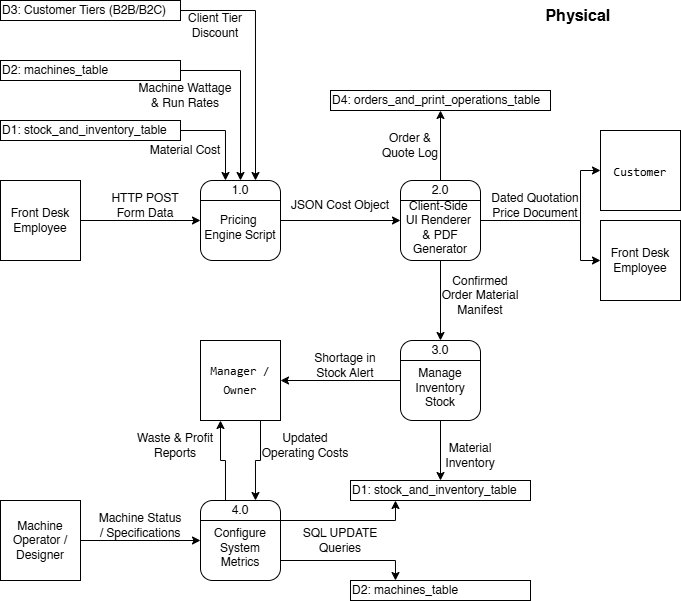

The diagram above was exported from draw.io. Its source (the exported page's mxGraphModel, read from the mxfile embedded in the PNG):
<mxGraphModel dx="1414" dy="874" grid="1" gridSize="10" guides="1" tooltips="1" connect="1" arrows="1" fold="1" page="1" pageScale="1" pageWidth="850" pageHeight="1100" math="0" shadow="0">
  <root>
    <mxCell id="0" />
    <mxCell id="1" parent="0" />
    <mxCell id="a-vgdv0Z1nxv4UOhQgue-1" value="" style="group" parent="1" connectable="0" vertex="1">
      <mxGeometry x="240" y="220" width="80" height="80" as="geometry" />
    </mxCell>
    <mxCell id="a-vgdv0Z1nxv4UOhQgue-2" value="&lt;br&gt;&lt;div&gt;Pricing&amp;nbsp;&lt;/div&gt;&lt;div&gt;Engine Script&lt;/div&gt;" style="rounded=1;whiteSpace=wrap;html=1;" parent="a-vgdv0Z1nxv4UOhQgue-1" vertex="1">
      <mxGeometry width="80" height="80" as="geometry" />
    </mxCell>
    <mxCell id="a-vgdv0Z1nxv4UOhQgue-3" style="rounded=0;orthogonalLoop=1;jettySize=auto;html=1;exitX=0;exitY=0.25;exitDx=0;exitDy=0;entryX=1;entryY=0.25;entryDx=0;entryDy=0;endArrow=none;endFill=0;" parent="a-vgdv0Z1nxv4UOhQgue-1" source="a-vgdv0Z1nxv4UOhQgue-2" target="a-vgdv0Z1nxv4UOhQgue-2" edge="1">
      <mxGeometry relative="1" as="geometry" />
    </mxCell>
    <mxCell id="a-vgdv0Z1nxv4UOhQgue-4" value="1.0" style="text;html=1;whiteSpace=wrap;strokeColor=none;fillColor=none;align=center;verticalAlign=middle;rounded=0;" parent="a-vgdv0Z1nxv4UOhQgue-1" vertex="1">
      <mxGeometry x="10" width="60" height="20" as="geometry" />
    </mxCell>
    <mxCell id="a-vgdv0Z1nxv4UOhQgue-5" style="edgeStyle=orthogonalEdgeStyle;rounded=0;orthogonalLoop=1;jettySize=auto;html=1;exitX=0.75;exitY=1;exitDx=0;exitDy=0;entryX=0.75;entryY=0;entryDx=0;entryDy=0;" parent="1" source="a-vgdv0Z1nxv4UOhQgue-6" target="a-vgdv0Z1nxv4UOhQgue-28" edge="1">
      <mxGeometry relative="1" as="geometry" />
    </mxCell>
    <mxCell id="a-vgdv0Z1nxv4UOhQgue-6" value="&lt;span data-path-to-node=&quot;6,1,1,1,1,0&quot;&gt;&lt;code data-path-to-node=&quot;6,1,1,1,1,0&quot; data-index-in-node=&quot;0&quot;&gt;&lt;span class=&quot;citation-160&quot;&gt;Manager / Owner&lt;/span&gt;&lt;/code&gt;&lt;span class=&quot;citation-160&quot;&gt; &lt;/span&gt;&lt;/span&gt;&lt;span data-path-to-node=&quot;6,1,1,1,1,1&quot;&gt;&lt;sup class=&quot;superscript&quot; data-turn-source-index=&quot;4&quot;&gt;&lt;/sup&gt;&lt;/span&gt;" style="whiteSpace=wrap;html=1;aspect=fixed;" parent="1" vertex="1">
      <mxGeometry x="240" y="380" width="80" height="80" as="geometry" />
    </mxCell>
    <mxCell id="a-vgdv0Z1nxv4UOhQgue-7" style="edgeStyle=orthogonalEdgeStyle;rounded=0;orthogonalLoop=1;jettySize=auto;html=1;exitX=1;exitY=0.5;exitDx=0;exitDy=0;entryX=0;entryY=0.5;entryDx=0;entryDy=0;" parent="1" source="a-vgdv0Z1nxv4UOhQgue-8" target="a-vgdv0Z1nxv4UOhQgue-2" edge="1">
      <mxGeometry relative="1" as="geometry" />
    </mxCell>
    <mxCell id="a-vgdv0Z1nxv4UOhQgue-8" value="Front Desk Employee" style="whiteSpace=wrap;html=1;aspect=fixed;" parent="1" vertex="1">
      <mxGeometry x="40" y="220" width="80" height="80" as="geometry" />
    </mxCell>
    <mxCell id="a-vgdv0Z1nxv4UOhQgue-9" value="&lt;span data-path-to-node=&quot;6,1,1,2,1,0&quot;&gt;&lt;code data-path-to-node=&quot;6,1,1,2,1,0&quot; data-index-in-node=&quot;0&quot;&gt;&lt;span class=&quot;citation-159&quot;&gt;Customer&lt;/span&gt;&lt;/code&gt;&lt;span class=&quot;citation-159&quot;&gt; &lt;/span&gt;&lt;/span&gt;&lt;span data-path-to-node=&quot;6,1,1,2,1,1&quot;&gt;&lt;span class=&quot;citation-159 citation-end-159&quot;&gt;&lt;sup class=&quot;superscript&quot; data-turn-source-index=&quot;5&quot;&gt;&lt;/sup&gt;&lt;sup class=&quot;superscript&quot; data-turn-source-index=&quot;5&quot;&gt;&lt;/sup&gt;&lt;sup class=&quot;superscript&quot; data-turn-source-index=&quot;5&quot;&gt;&lt;/sup&gt;&lt;sup class=&quot;superscript&quot; data-turn-source-index=&quot;5&quot;&gt;&lt;/sup&gt;&lt;/span&gt;&lt;/span&gt;" style="whiteSpace=wrap;html=1;aspect=fixed;" parent="1" vertex="1">
      <mxGeometry x="640" y="170" width="80" height="80" as="geometry" />
    </mxCell>
    <mxCell id="a-vgdv0Z1nxv4UOhQgue-10" style="edgeStyle=orthogonalEdgeStyle;rounded=0;orthogonalLoop=1;jettySize=auto;html=1;exitX=1;exitY=0.5;exitDx=0;exitDy=0;entryX=0.25;entryY=0;entryDx=0;entryDy=0;" parent="1" source="a-vgdv0Z1nxv4UOhQgue-11" target="a-vgdv0Z1nxv4UOhQgue-4" edge="1">
      <mxGeometry relative="1" as="geometry" />
    </mxCell>
    <mxCell id="a-vgdv0Z1nxv4UOhQgue-11" value="D1: stock_and_inventory_table" style="rounded=0;whiteSpace=wrap;html=1;strokeColor=default;perimeterSpacing=0;align=left;" parent="1" vertex="1">
      <mxGeometry x="40" y="160" width="180" height="20" as="geometry" />
    </mxCell>
    <mxCell id="a-vgdv0Z1nxv4UOhQgue-12" style="edgeStyle=orthogonalEdgeStyle;rounded=0;orthogonalLoop=1;jettySize=auto;html=1;exitX=1;exitY=0.5;exitDx=0;exitDy=0;entryX=0.5;entryY=0;entryDx=0;entryDy=0;" parent="1" source="a-vgdv0Z1nxv4UOhQgue-13" target="a-vgdv0Z1nxv4UOhQgue-4" edge="1">
      <mxGeometry relative="1" as="geometry" />
    </mxCell>
    <mxCell id="a-vgdv0Z1nxv4UOhQgue-13" value="D2:&amp;nbsp;machines_table" style="rounded=0;whiteSpace=wrap;html=1;strokeColor=default;perimeterSpacing=0;align=left;" parent="1" vertex="1">
      <mxGeometry x="40" y="100" width="180" height="20" as="geometry" />
    </mxCell>
    <mxCell id="a-vgdv0Z1nxv4UOhQgue-14" style="edgeStyle=orthogonalEdgeStyle;rounded=0;orthogonalLoop=1;jettySize=auto;html=1;exitX=1;exitY=0.5;exitDx=0;exitDy=0;entryX=0.75;entryY=0;entryDx=0;entryDy=0;" parent="1" source="a-vgdv0Z1nxv4UOhQgue-15" target="a-vgdv0Z1nxv4UOhQgue-4" edge="1">
      <mxGeometry relative="1" as="geometry" />
    </mxCell>
    <mxCell id="a-vgdv0Z1nxv4UOhQgue-15" value="D3: Customer Tiers (B2B/B2C)" style="rounded=0;whiteSpace=wrap;html=1;strokeColor=default;perimeterSpacing=0;align=left;" parent="1" vertex="1">
      <mxGeometry x="40" y="40" width="180" height="20" as="geometry" />
    </mxCell>
    <mxCell id="a-vgdv0Z1nxv4UOhQgue-16" value="D4:&amp;nbsp;orders_and_print_operations_table" style="rounded=0;whiteSpace=wrap;html=1;strokeColor=default;perimeterSpacing=0;align=left;" parent="1" vertex="1">
      <mxGeometry x="370" y="130" width="220" height="20" as="geometry" />
    </mxCell>
    <mxCell id="a-vgdv0Z1nxv4UOhQgue-17" value="" style="group" parent="1" connectable="0" vertex="1">
      <mxGeometry x="440" y="220" width="80" height="80" as="geometry" />
    </mxCell>
    <mxCell id="a-vgdv0Z1nxv4UOhQgue-18" value="&lt;div&gt;&lt;br&gt;&lt;/div&gt;Client-Side&amp;nbsp;&lt;div&gt;UI Renderer&amp;nbsp;&lt;/div&gt;&lt;div&gt;&amp;amp; PDF Generator&lt;/div&gt;" style="rounded=1;whiteSpace=wrap;html=1;" parent="a-vgdv0Z1nxv4UOhQgue-17" vertex="1">
      <mxGeometry width="80" height="80" as="geometry" />
    </mxCell>
    <mxCell id="a-vgdv0Z1nxv4UOhQgue-19" style="rounded=0;orthogonalLoop=1;jettySize=auto;html=1;exitX=0;exitY=0.25;exitDx=0;exitDy=0;entryX=1;entryY=0.25;entryDx=0;entryDy=0;endArrow=none;endFill=0;" parent="a-vgdv0Z1nxv4UOhQgue-17" source="a-vgdv0Z1nxv4UOhQgue-18" target="a-vgdv0Z1nxv4UOhQgue-18" edge="1">
      <mxGeometry relative="1" as="geometry" />
    </mxCell>
    <mxCell id="a-vgdv0Z1nxv4UOhQgue-20" value="2.0" style="text;html=1;whiteSpace=wrap;strokeColor=none;fillColor=none;align=center;verticalAlign=middle;rounded=0;" parent="a-vgdv0Z1nxv4UOhQgue-17" vertex="1">
      <mxGeometry x="10" width="60" height="20" as="geometry" />
    </mxCell>
    <mxCell id="a-vgdv0Z1nxv4UOhQgue-21" value="" style="group" parent="1" connectable="0" vertex="1">
      <mxGeometry x="440" y="380" width="80" height="80" as="geometry" />
    </mxCell>
    <mxCell id="a-vgdv0Z1nxv4UOhQgue-22" value="&lt;div&gt;&lt;br&gt;&lt;/div&gt;Manage Inventory Stock" style="rounded=1;whiteSpace=wrap;html=1;" parent="a-vgdv0Z1nxv4UOhQgue-21" vertex="1">
      <mxGeometry width="80" height="80" as="geometry" />
    </mxCell>
    <mxCell id="a-vgdv0Z1nxv4UOhQgue-23" style="rounded=0;orthogonalLoop=1;jettySize=auto;html=1;exitX=0;exitY=0.25;exitDx=0;exitDy=0;entryX=1;entryY=0.25;entryDx=0;entryDy=0;endArrow=none;endFill=0;" parent="a-vgdv0Z1nxv4UOhQgue-21" source="a-vgdv0Z1nxv4UOhQgue-22" target="a-vgdv0Z1nxv4UOhQgue-22" edge="1">
      <mxGeometry relative="1" as="geometry" />
    </mxCell>
    <mxCell id="a-vgdv0Z1nxv4UOhQgue-24" value="3.0" style="text;html=1;whiteSpace=wrap;strokeColor=none;fillColor=none;align=center;verticalAlign=middle;rounded=0;" parent="a-vgdv0Z1nxv4UOhQgue-21" vertex="1">
      <mxGeometry x="10" width="60" height="20" as="geometry" />
    </mxCell>
    <mxCell id="a-vgdv0Z1nxv4UOhQgue-25" value="" style="group" parent="1" connectable="0" vertex="1">
      <mxGeometry x="240" y="540" width="80" height="80" as="geometry" />
    </mxCell>
    <mxCell id="a-vgdv0Z1nxv4UOhQgue-26" value="&lt;br&gt;&lt;div&gt;Configure System Metrics&lt;/div&gt;" style="rounded=1;whiteSpace=wrap;html=1;" parent="a-vgdv0Z1nxv4UOhQgue-25" vertex="1">
      <mxGeometry width="80" height="80" as="geometry" />
    </mxCell>
    <mxCell id="a-vgdv0Z1nxv4UOhQgue-27" style="rounded=0;orthogonalLoop=1;jettySize=auto;html=1;exitX=0;exitY=0.25;exitDx=0;exitDy=0;entryX=1;entryY=0.25;entryDx=0;entryDy=0;endArrow=none;endFill=0;" parent="a-vgdv0Z1nxv4UOhQgue-25" source="a-vgdv0Z1nxv4UOhQgue-26" target="a-vgdv0Z1nxv4UOhQgue-26" edge="1">
      <mxGeometry relative="1" as="geometry" />
    </mxCell>
    <mxCell id="a-vgdv0Z1nxv4UOhQgue-28" value="4.0" style="text;html=1;whiteSpace=wrap;strokeColor=none;fillColor=none;align=center;verticalAlign=middle;rounded=0;" parent="a-vgdv0Z1nxv4UOhQgue-25" vertex="1">
      <mxGeometry x="10" width="60" height="20" as="geometry" />
    </mxCell>
    <mxCell id="a-vgdv0Z1nxv4UOhQgue-29" value="HTTP POST Form Data" style="text;html=1;whiteSpace=wrap;strokeColor=none;fillColor=none;align=center;verticalAlign=middle;rounded=0;" parent="1" vertex="1">
      <mxGeometry x="150" y="230" width="70" height="30" as="geometry" />
    </mxCell>
    <mxCell id="a-vgdv0Z1nxv4UOhQgue-30" style="edgeStyle=orthogonalEdgeStyle;rounded=0;orthogonalLoop=1;jettySize=auto;html=1;exitX=1;exitY=0.5;exitDx=0;exitDy=0;entryX=0;entryY=0.5;entryDx=0;entryDy=0;" parent="1" source="a-vgdv0Z1nxv4UOhQgue-2" target="a-vgdv0Z1nxv4UOhQgue-18" edge="1">
      <mxGeometry relative="1" as="geometry" />
    </mxCell>
    <mxCell id="a-vgdv0Z1nxv4UOhQgue-31" value="JSON Cost Object" style="text;html=1;whiteSpace=wrap;strokeColor=none;fillColor=none;align=center;verticalAlign=middle;rounded=0;" parent="1" vertex="1">
      <mxGeometry x="325" y="230" width="110" height="30" as="geometry" />
    </mxCell>
    <mxCell id="a-vgdv0Z1nxv4UOhQgue-32" value="Dated Quotation Price Document" style="text;html=1;whiteSpace=wrap;strokeColor=none;fillColor=none;align=center;verticalAlign=middle;rounded=0;" parent="1" vertex="1">
      <mxGeometry x="530" y="230" width="90" height="30" as="geometry" />
    </mxCell>
    <mxCell id="a-vgdv0Z1nxv4UOhQgue-33" value="Order &amp;amp; Quote Log" style="text;html=1;whiteSpace=wrap;strokeColor=none;fillColor=none;align=center;verticalAlign=middle;rounded=0;" parent="1" vertex="1">
      <mxGeometry x="420" y="170" width="60" height="30" as="geometry" />
    </mxCell>
    <mxCell id="a-vgdv0Z1nxv4UOhQgue-34" style="edgeStyle=orthogonalEdgeStyle;rounded=0;orthogonalLoop=1;jettySize=auto;html=1;exitX=0.5;exitY=1;exitDx=0;exitDy=0;entryX=0.5;entryY=0;entryDx=0;entryDy=0;" parent="1" source="a-vgdv0Z1nxv4UOhQgue-18" target="a-vgdv0Z1nxv4UOhQgue-24" edge="1">
      <mxGeometry relative="1" as="geometry" />
    </mxCell>
    <mxCell id="a-vgdv0Z1nxv4UOhQgue-35" value="Confirmed Order Material Manifest" style="text;html=1;whiteSpace=wrap;strokeColor=none;fillColor=none;align=center;verticalAlign=middle;rounded=0;" parent="1" vertex="1">
      <mxGeometry x="480" y="320" width="80" height="30" as="geometry" />
    </mxCell>
    <mxCell id="a-vgdv0Z1nxv4UOhQgue-36" value="Material Cost" style="text;html=1;whiteSpace=wrap;strokeColor=none;fillColor=none;align=center;verticalAlign=middle;rounded=0;" parent="1" vertex="1">
      <mxGeometry x="185" y="180" width="80" height="20" as="geometry" />
    </mxCell>
    <mxCell id="a-vgdv0Z1nxv4UOhQgue-37" value="Machine Wattage &amp;amp; Run Rates" style="text;html=1;whiteSpace=wrap;strokeColor=none;fillColor=none;align=center;verticalAlign=middle;rounded=0;" parent="1" vertex="1">
      <mxGeometry x="175" y="120" width="100" height="30" as="geometry" />
    </mxCell>
    <mxCell id="a-vgdv0Z1nxv4UOhQgue-38" value="Client Tier Discount" style="text;html=1;whiteSpace=wrap;strokeColor=none;fillColor=none;align=center;verticalAlign=middle;rounded=0;" parent="1" vertex="1">
      <mxGeometry x="220" y="50" width="70" height="30" as="geometry" />
    </mxCell>
    <mxCell id="a-vgdv0Z1nxv4UOhQgue-39" value="Front Desk Employee" style="whiteSpace=wrap;html=1;aspect=fixed;" parent="1" vertex="1">
      <mxGeometry x="640" y="260" width="80" height="80" as="geometry" />
    </mxCell>
    <mxCell id="a-vgdv0Z1nxv4UOhQgue-40" style="edgeStyle=orthogonalEdgeStyle;rounded=0;orthogonalLoop=1;jettySize=auto;html=1;exitX=0.5;exitY=0;exitDx=0;exitDy=0;entryX=0.5;entryY=1;entryDx=0;entryDy=0;" parent="1" source="a-vgdv0Z1nxv4UOhQgue-20" target="a-vgdv0Z1nxv4UOhQgue-16" edge="1">
      <mxGeometry relative="1" as="geometry" />
    </mxCell>
    <mxCell id="a-vgdv0Z1nxv4UOhQgue-41" style="edgeStyle=orthogonalEdgeStyle;rounded=0;orthogonalLoop=1;jettySize=auto;html=1;exitX=1;exitY=0.5;exitDx=0;exitDy=0;entryX=0;entryY=0.5;entryDx=0;entryDy=0;" parent="1" source="a-vgdv0Z1nxv4UOhQgue-18" target="a-vgdv0Z1nxv4UOhQgue-9" edge="1">
      <mxGeometry relative="1" as="geometry">
        <Array as="points">
          <mxPoint x="620" y="260" />
          <mxPoint x="620" y="210" />
        </Array>
      </mxGeometry>
    </mxCell>
    <mxCell id="a-vgdv0Z1nxv4UOhQgue-42" style="edgeStyle=orthogonalEdgeStyle;rounded=0;orthogonalLoop=1;jettySize=auto;html=1;exitX=1;exitY=0.5;exitDx=0;exitDy=0;entryX=0;entryY=0.5;entryDx=0;entryDy=0;" parent="1" source="a-vgdv0Z1nxv4UOhQgue-18" target="a-vgdv0Z1nxv4UOhQgue-39" edge="1">
      <mxGeometry relative="1" as="geometry">
        <Array as="points">
          <mxPoint x="620" y="260" />
          <mxPoint x="620" y="300" />
        </Array>
      </mxGeometry>
    </mxCell>
    <mxCell id="a-vgdv0Z1nxv4UOhQgue-43" value="D2:&amp;nbsp;machines_table" style="rounded=0;whiteSpace=wrap;html=1;strokeColor=default;perimeterSpacing=0;align=left;" parent="1" vertex="1">
      <mxGeometry x="390" y="620" width="180" height="20" as="geometry" />
    </mxCell>
    <mxCell id="a-vgdv0Z1nxv4UOhQgue-44" value="D1: stock_and_inventory_table" style="rounded=0;whiteSpace=wrap;html=1;strokeColor=default;perimeterSpacing=0;align=left;" parent="1" vertex="1">
      <mxGeometry x="390" y="520" width="180" height="20" as="geometry" />
    </mxCell>
    <mxCell id="a-vgdv0Z1nxv4UOhQgue-45" style="edgeStyle=orthogonalEdgeStyle;rounded=0;orthogonalLoop=1;jettySize=auto;html=1;exitX=0.5;exitY=1;exitDx=0;exitDy=0;entryX=0.5;entryY=0;entryDx=0;entryDy=0;" parent="1" source="a-vgdv0Z1nxv4UOhQgue-22" target="a-vgdv0Z1nxv4UOhQgue-44" edge="1">
      <mxGeometry relative="1" as="geometry" />
    </mxCell>
    <mxCell id="a-vgdv0Z1nxv4UOhQgue-46" value="Material Inventory" style="text;html=1;whiteSpace=wrap;strokeColor=none;fillColor=none;align=center;verticalAlign=middle;rounded=0;" parent="1" vertex="1">
      <mxGeometry x="480" y="480" width="60" height="30" as="geometry" />
    </mxCell>
    <mxCell id="a-vgdv0Z1nxv4UOhQgue-47" style="edgeStyle=orthogonalEdgeStyle;rounded=0;orthogonalLoop=1;jettySize=auto;html=1;exitX=0;exitY=0.5;exitDx=0;exitDy=0;entryX=1;entryY=0.5;entryDx=0;entryDy=0;" parent="1" source="a-vgdv0Z1nxv4UOhQgue-22" target="a-vgdv0Z1nxv4UOhQgue-6" edge="1">
      <mxGeometry relative="1" as="geometry" />
    </mxCell>
    <mxCell id="a-vgdv0Z1nxv4UOhQgue-48" value="Shortage in Stock Alert" style="text;html=1;whiteSpace=wrap;strokeColor=none;fillColor=none;align=center;verticalAlign=middle;rounded=0;" parent="1" vertex="1">
      <mxGeometry x="350" y="390" width="70" height="30" as="geometry" />
    </mxCell>
    <mxCell id="a-vgdv0Z1nxv4UOhQgue-49" value="Updated Operating Costs" style="text;html=1;whiteSpace=wrap;strokeColor=none;fillColor=none;align=center;verticalAlign=middle;rounded=0;" parent="1" vertex="1">
      <mxGeometry x="300" y="470" width="90" height="30" as="geometry" />
    </mxCell>
    <mxCell id="a-vgdv0Z1nxv4UOhQgue-50" style="edgeStyle=orthogonalEdgeStyle;rounded=0;orthogonalLoop=1;jettySize=auto;html=1;exitX=1;exitY=0.25;exitDx=0;exitDy=0;entryX=0.25;entryY=1;entryDx=0;entryDy=0;" parent="1" source="a-vgdv0Z1nxv4UOhQgue-26" target="a-vgdv0Z1nxv4UOhQgue-44" edge="1">
      <mxGeometry relative="1" as="geometry" />
    </mxCell>
    <mxCell id="a-vgdv0Z1nxv4UOhQgue-51" style="edgeStyle=orthogonalEdgeStyle;rounded=0;orthogonalLoop=1;jettySize=auto;html=1;exitX=1;exitY=0.75;exitDx=0;exitDy=0;entryX=0.25;entryY=0;entryDx=0;entryDy=0;" parent="1" source="a-vgdv0Z1nxv4UOhQgue-26" target="a-vgdv0Z1nxv4UOhQgue-43" edge="1">
      <mxGeometry relative="1" as="geometry" />
    </mxCell>
    <mxCell id="a-vgdv0Z1nxv4UOhQgue-52" value="SQL UPDATE Queries " style="text;html=1;whiteSpace=wrap;strokeColor=none;fillColor=none;align=center;verticalAlign=middle;rounded=0;" parent="1" vertex="1">
      <mxGeometry x="330" y="565" width="100" height="30" as="geometry" />
    </mxCell>
    <mxCell id="a-vgdv0Z1nxv4UOhQgue-53" style="edgeStyle=orthogonalEdgeStyle;rounded=0;orthogonalLoop=1;jettySize=auto;html=1;exitX=0.25;exitY=0;exitDx=0;exitDy=0;entryX=0.25;entryY=1;entryDx=0;entryDy=0;" parent="1" source="a-vgdv0Z1nxv4UOhQgue-28" target="a-vgdv0Z1nxv4UOhQgue-6" edge="1">
      <mxGeometry relative="1" as="geometry" />
    </mxCell>
    <mxCell id="a-vgdv0Z1nxv4UOhQgue-54" value="Waste &amp;amp; Profit Reports" style="text;html=1;whiteSpace=wrap;strokeColor=none;fillColor=none;align=center;verticalAlign=middle;rounded=0;" parent="1" vertex="1">
      <mxGeometry x="175" y="470" width="80" height="30" as="geometry" />
    </mxCell>
    <mxCell id="a-vgdv0Z1nxv4UOhQgue-55" value="&lt;b&gt;&lt;font style=&quot;font-size: 16px;&quot;&gt;Physical&amp;nbsp;&lt;/font&gt;&lt;/b&gt;" style="text;html=1;whiteSpace=wrap;strokeColor=none;fillColor=none;align=center;verticalAlign=middle;rounded=0;" parent="1" vertex="1">
      <mxGeometry x="590" y="40" width="60" height="30" as="geometry" />
    </mxCell>
    <mxCell id="oGhFV6Y0XxAeqPejyjeH-3" style="edgeStyle=orthogonalEdgeStyle;rounded=0;orthogonalLoop=1;jettySize=auto;html=1;exitX=1;exitY=0.5;exitDx=0;exitDy=0;entryX=0;entryY=0.5;entryDx=0;entryDy=0;" parent="1" source="oGhFV6Y0XxAeqPejyjeH-1" target="a-vgdv0Z1nxv4UOhQgue-26" edge="1">
      <mxGeometry relative="1" as="geometry" />
    </mxCell>
    <mxCell id="oGhFV6Y0XxAeqPejyjeH-1" value="Machine Operator / Designer" style="whiteSpace=wrap;html=1;aspect=fixed;" parent="1" vertex="1">
      <mxGeometry x="40" y="540" width="80" height="80" as="geometry" />
    </mxCell>
    <mxCell id="oGhFV6Y0XxAeqPejyjeH-2" value="Machine Status / Specifications" style="text;html=1;whiteSpace=wrap;strokeColor=none;fillColor=none;align=center;verticalAlign=middle;rounded=0;" parent="1" vertex="1">
      <mxGeometry x="135" y="550" width="90" height="30" as="geometry" />
    </mxCell>
  </root>
</mxGraphModel>